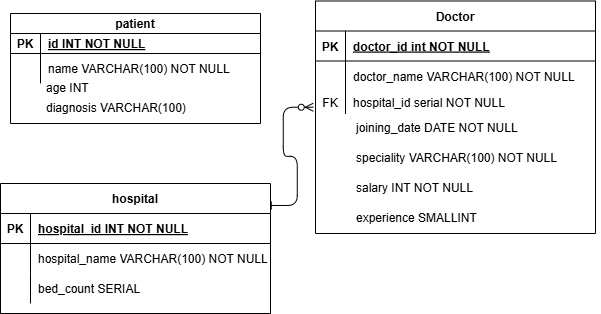

The diagram above was exported from draw.io. Its source (the exported page's mxGraphModel, read from the mxfile embedded in the PNG):
<mxGraphModel dx="657" dy="445" grid="1" gridSize="10" guides="1" tooltips="1" connect="1" arrows="1" fold="1" page="1" pageScale="1" pageWidth="850" pageHeight="1100" math="0" shadow="0" extFonts="Permanent Marker^https://fonts.googleapis.com/css?family=Permanent+Marker">
  <root>
    <mxCell id="0" />
    <mxCell id="1" parent="0" />
    <mxCell id="C-vyLk0tnHw3VtMMgP7b-12" value="" style="edgeStyle=entityRelationEdgeStyle;endArrow=ERzeroToMany;startArrow=ERone;endFill=1;startFill=0;entryX=-0.008;entryY=0.706;entryDx=0;entryDy=0;entryPerimeter=0;exitX=0.988;exitY=0.169;exitDx=0;exitDy=0;exitPerimeter=0;" parent="1" source="C-vyLk0tnHw3VtMMgP7b-13" target="C-vyLk0tnHw3VtMMgP7b-9" edge="1">
      <mxGeometry width="100" height="100" relative="1" as="geometry">
        <mxPoint x="440" y="438.38" as="sourcePoint" />
        <mxPoint x="564.69" y="370" as="targetPoint" />
        <Array as="points">
          <mxPoint x="430" y="210" />
        </Array>
      </mxGeometry>
    </mxCell>
    <mxCell id="C-vyLk0tnHw3VtMMgP7b-2" value="Doctor" style="shape=table;startSize=30;container=1;collapsible=1;childLayout=tableLayout;fixedRows=1;rowLines=0;fontStyle=1;align=center;resizeLast=1;" parent="1" vertex="1">
      <mxGeometry x="425" y="107.5" width="280" height="232.5" as="geometry" />
    </mxCell>
    <mxCell id="C-vyLk0tnHw3VtMMgP7b-3" value="" style="shape=partialRectangle;collapsible=0;dropTarget=0;pointerEvents=0;fillColor=none;points=[[0,0.5],[1,0.5]];portConstraint=eastwest;top=0;left=0;right=0;bottom=1;" parent="C-vyLk0tnHw3VtMMgP7b-2" vertex="1">
      <mxGeometry y="30" width="280" height="30" as="geometry" />
    </mxCell>
    <mxCell id="C-vyLk0tnHw3VtMMgP7b-4" value="PK" style="shape=partialRectangle;overflow=hidden;connectable=0;fillColor=none;top=0;left=0;bottom=0;right=0;fontStyle=1;" parent="C-vyLk0tnHw3VtMMgP7b-3" vertex="1">
      <mxGeometry width="30" height="30" as="geometry">
        <mxRectangle width="30" height="30" as="alternateBounds" />
      </mxGeometry>
    </mxCell>
    <mxCell id="C-vyLk0tnHw3VtMMgP7b-5" value="doctor_id int NOT NULL " style="shape=partialRectangle;overflow=hidden;connectable=0;fillColor=none;top=0;left=0;bottom=0;right=0;align=left;spacingLeft=6;fontStyle=5;" parent="C-vyLk0tnHw3VtMMgP7b-3" vertex="1">
      <mxGeometry x="30" width="250" height="30" as="geometry">
        <mxRectangle width="250" height="30" as="alternateBounds" />
      </mxGeometry>
    </mxCell>
    <mxCell id="C-vyLk0tnHw3VtMMgP7b-6" value="" style="shape=partialRectangle;collapsible=0;dropTarget=0;pointerEvents=0;fillColor=none;points=[[0,0.5],[1,0.5]];portConstraint=eastwest;top=0;left=0;right=0;bottom=0;" parent="C-vyLk0tnHw3VtMMgP7b-2" vertex="1">
      <mxGeometry y="60" width="280" height="30" as="geometry" />
    </mxCell>
    <mxCell id="C-vyLk0tnHw3VtMMgP7b-7" value="" style="shape=partialRectangle;overflow=hidden;connectable=0;fillColor=none;top=0;left=0;bottom=0;right=0;" parent="C-vyLk0tnHw3VtMMgP7b-6" vertex="1">
      <mxGeometry width="30" height="30" as="geometry">
        <mxRectangle width="30" height="30" as="alternateBounds" />
      </mxGeometry>
    </mxCell>
    <mxCell id="C-vyLk0tnHw3VtMMgP7b-8" value="doctor_name VARCHAR(100) NOT NULL" style="shape=partialRectangle;overflow=hidden;connectable=0;fillColor=none;top=0;left=0;bottom=0;right=0;align=left;spacingLeft=6;" parent="C-vyLk0tnHw3VtMMgP7b-6" vertex="1">
      <mxGeometry x="30" width="250" height="30" as="geometry">
        <mxRectangle width="250" height="30" as="alternateBounds" />
      </mxGeometry>
    </mxCell>
    <mxCell id="C-vyLk0tnHw3VtMMgP7b-9" value="" style="shape=partialRectangle;collapsible=0;dropTarget=0;pointerEvents=0;fillColor=none;points=[[0,0.5],[1,0.5]];portConstraint=eastwest;top=0;left=0;right=0;bottom=0;" parent="C-vyLk0tnHw3VtMMgP7b-2" vertex="1">
      <mxGeometry y="90" width="280" height="23" as="geometry" />
    </mxCell>
    <mxCell id="C-vyLk0tnHw3VtMMgP7b-10" value="FK" style="shape=partialRectangle;overflow=hidden;connectable=0;fillColor=none;top=0;left=0;bottom=0;right=0;" parent="C-vyLk0tnHw3VtMMgP7b-9" vertex="1">
      <mxGeometry width="30" height="23" as="geometry">
        <mxRectangle width="30" height="23" as="alternateBounds" />
      </mxGeometry>
    </mxCell>
    <mxCell id="C-vyLk0tnHw3VtMMgP7b-11" value="hospital_id serial NOT NULL" style="shape=partialRectangle;overflow=hidden;connectable=0;fillColor=none;top=0;left=0;bottom=0;right=0;align=left;spacingLeft=6;" parent="C-vyLk0tnHw3VtMMgP7b-9" vertex="1">
      <mxGeometry x="30" width="250" height="23" as="geometry">
        <mxRectangle width="250" height="23" as="alternateBounds" />
      </mxGeometry>
    </mxCell>
    <mxCell id="C-vyLk0tnHw3VtMMgP7b-13" value="hospital" style="shape=table;startSize=30;container=1;collapsible=1;childLayout=tableLayout;fixedRows=1;rowLines=0;fontStyle=1;align=center;resizeLast=1;" parent="1" vertex="1">
      <mxGeometry x="110" y="290" width="270" height="130" as="geometry" />
    </mxCell>
    <mxCell id="C-vyLk0tnHw3VtMMgP7b-14" value="" style="shape=partialRectangle;collapsible=0;dropTarget=0;pointerEvents=0;fillColor=none;points=[[0,0.5],[1,0.5]];portConstraint=eastwest;top=0;left=0;right=0;bottom=1;" parent="C-vyLk0tnHw3VtMMgP7b-13" vertex="1">
      <mxGeometry y="30" width="270" height="30" as="geometry" />
    </mxCell>
    <mxCell id="C-vyLk0tnHw3VtMMgP7b-15" value="PK" style="shape=partialRectangle;overflow=hidden;connectable=0;fillColor=none;top=0;left=0;bottom=0;right=0;fontStyle=1;" parent="C-vyLk0tnHw3VtMMgP7b-14" vertex="1">
      <mxGeometry width="30" height="30" as="geometry">
        <mxRectangle width="30" height="30" as="alternateBounds" />
      </mxGeometry>
    </mxCell>
    <mxCell id="C-vyLk0tnHw3VtMMgP7b-16" value="hospital_id INT NOT NULL" style="shape=partialRectangle;overflow=hidden;connectable=0;fillColor=none;top=0;left=0;bottom=0;right=0;align=left;spacingLeft=6;fontStyle=5;" parent="C-vyLk0tnHw3VtMMgP7b-14" vertex="1">
      <mxGeometry x="30" width="240" height="30" as="geometry">
        <mxRectangle width="240" height="30" as="alternateBounds" />
      </mxGeometry>
    </mxCell>
    <mxCell id="C-vyLk0tnHw3VtMMgP7b-17" value="" style="shape=partialRectangle;collapsible=0;dropTarget=0;pointerEvents=0;fillColor=none;points=[[0,0.5],[1,0.5]];portConstraint=eastwest;top=0;left=0;right=0;bottom=0;" parent="C-vyLk0tnHw3VtMMgP7b-13" vertex="1">
      <mxGeometry y="60" width="270" height="30" as="geometry" />
    </mxCell>
    <mxCell id="C-vyLk0tnHw3VtMMgP7b-18" value="" style="shape=partialRectangle;overflow=hidden;connectable=0;fillColor=none;top=0;left=0;bottom=0;right=0;" parent="C-vyLk0tnHw3VtMMgP7b-17" vertex="1">
      <mxGeometry width="30" height="30" as="geometry">
        <mxRectangle width="30" height="30" as="alternateBounds" />
      </mxGeometry>
    </mxCell>
    <mxCell id="C-vyLk0tnHw3VtMMgP7b-19" value="hospital_name VARCHAR(100) NOT NULL" style="shape=partialRectangle;overflow=hidden;connectable=0;fillColor=none;top=0;left=0;bottom=0;right=0;align=left;spacingLeft=6;" parent="C-vyLk0tnHw3VtMMgP7b-17" vertex="1">
      <mxGeometry x="30" width="240" height="30" as="geometry">
        <mxRectangle width="240" height="30" as="alternateBounds" />
      </mxGeometry>
    </mxCell>
    <mxCell id="C-vyLk0tnHw3VtMMgP7b-20" value="" style="shape=partialRectangle;collapsible=0;dropTarget=0;pointerEvents=0;fillColor=none;points=[[0,0.5],[1,0.5]];portConstraint=eastwest;top=0;left=0;right=0;bottom=0;" parent="C-vyLk0tnHw3VtMMgP7b-13" vertex="1">
      <mxGeometry y="90" width="270" height="30" as="geometry" />
    </mxCell>
    <mxCell id="C-vyLk0tnHw3VtMMgP7b-21" value="" style="shape=partialRectangle;overflow=hidden;connectable=0;fillColor=none;top=0;left=0;bottom=0;right=0;" parent="C-vyLk0tnHw3VtMMgP7b-20" vertex="1">
      <mxGeometry width="30" height="30" as="geometry">
        <mxRectangle width="30" height="30" as="alternateBounds" />
      </mxGeometry>
    </mxCell>
    <mxCell id="C-vyLk0tnHw3VtMMgP7b-22" value="bed_count SERIAL" style="shape=partialRectangle;overflow=hidden;connectable=0;fillColor=none;top=0;left=0;bottom=0;right=0;align=left;spacingLeft=6;" parent="C-vyLk0tnHw3VtMMgP7b-20" vertex="1">
      <mxGeometry x="30" width="240" height="30" as="geometry">
        <mxRectangle width="240" height="30" as="alternateBounds" />
      </mxGeometry>
    </mxCell>
    <mxCell id="C-vyLk0tnHw3VtMMgP7b-23" value="patient" style="shape=table;startSize=20;container=1;collapsible=1;childLayout=tableLayout;fixedRows=1;rowLines=0;fontStyle=1;align=center;resizeLast=1;" parent="1" vertex="1">
      <mxGeometry x="120" y="120" width="250" height="110" as="geometry">
        <mxRectangle x="120" y="120" width="100" height="30" as="alternateBounds" />
      </mxGeometry>
    </mxCell>
    <mxCell id="C-vyLk0tnHw3VtMMgP7b-24" value="" style="shape=partialRectangle;collapsible=0;dropTarget=0;pointerEvents=0;fillColor=none;points=[[0,0.5],[1,0.5]];portConstraint=eastwest;top=0;left=0;right=0;bottom=1;" parent="C-vyLk0tnHw3VtMMgP7b-23" vertex="1">
      <mxGeometry y="20" width="250" height="20" as="geometry" />
    </mxCell>
    <mxCell id="C-vyLk0tnHw3VtMMgP7b-25" value="PK" style="shape=partialRectangle;overflow=hidden;connectable=0;fillColor=none;top=0;left=0;bottom=0;right=0;fontStyle=1;" parent="C-vyLk0tnHw3VtMMgP7b-24" vertex="1">
      <mxGeometry width="30" height="20" as="geometry">
        <mxRectangle width="30" height="20" as="alternateBounds" />
      </mxGeometry>
    </mxCell>
    <object label="id INT NOT NULL" id="C-vyLk0tnHw3VtMMgP7b-26">
      <mxCell style="shape=partialRectangle;overflow=hidden;connectable=0;fillColor=none;top=0;left=0;bottom=0;right=0;align=left;spacingLeft=6;fontStyle=5;" parent="C-vyLk0tnHw3VtMMgP7b-24" vertex="1">
        <mxGeometry x="30" width="220" height="20" as="geometry">
          <mxRectangle width="220" height="20" as="alternateBounds" />
        </mxGeometry>
      </mxCell>
    </object>
    <mxCell id="C-vyLk0tnHw3VtMMgP7b-27" value="" style="shape=partialRectangle;collapsible=0;dropTarget=0;pointerEvents=0;fillColor=none;points=[[0,0.5],[1,0.5]];portConstraint=eastwest;top=0;left=0;right=0;bottom=0;" parent="C-vyLk0tnHw3VtMMgP7b-23" vertex="1">
      <mxGeometry y="40" width="250" height="30" as="geometry" />
    </mxCell>
    <mxCell id="C-vyLk0tnHw3VtMMgP7b-28" value="" style="shape=partialRectangle;overflow=hidden;connectable=0;fillColor=none;top=0;left=0;bottom=0;right=0;" parent="C-vyLk0tnHw3VtMMgP7b-27" vertex="1">
      <mxGeometry width="30" height="30" as="geometry">
        <mxRectangle width="30" height="30" as="alternateBounds" />
      </mxGeometry>
    </mxCell>
    <mxCell id="C-vyLk0tnHw3VtMMgP7b-29" value="name VARCHAR(100) NOT NULL" style="shape=partialRectangle;overflow=hidden;connectable=0;fillColor=none;top=0;left=0;bottom=0;right=0;align=left;spacingLeft=6;" parent="C-vyLk0tnHw3VtMMgP7b-27" vertex="1">
      <mxGeometry x="30" width="220" height="30" as="geometry">
        <mxRectangle width="220" height="30" as="alternateBounds" />
      </mxGeometry>
    </mxCell>
    <mxCell id="6AXyUjkoh1pmX8l6Uqe4-3" value="joining_date DATE NOT NULL" style="text;strokeColor=none;fillColor=none;align=left;verticalAlign=middle;spacingLeft=4;spacingRight=4;overflow=hidden;points=[[0,0.5],[1,0.5]];portConstraint=eastwest;rotatable=0;whiteSpace=wrap;html=1;" parent="1" vertex="1">
      <mxGeometry x="460" y="220" width="250" height="30" as="geometry" />
    </mxCell>
    <mxCell id="6AXyUjkoh1pmX8l6Uqe4-6" value="speciality VARCHAR(100) NOT NULL" style="text;strokeColor=none;fillColor=none;align=left;verticalAlign=middle;spacingLeft=4;spacingRight=4;overflow=hidden;points=[[0,0.5],[1,0.5]];portConstraint=eastwest;rotatable=0;whiteSpace=wrap;html=1;" parent="1" vertex="1">
      <mxGeometry x="460" y="250" width="230" height="30" as="geometry" />
    </mxCell>
    <mxCell id="6AXyUjkoh1pmX8l6Uqe4-8" value="salary INT NOT NULL" style="text;strokeColor=none;fillColor=none;align=left;verticalAlign=middle;spacingLeft=4;spacingRight=4;overflow=hidden;points=[[0,0.5],[1,0.5]];portConstraint=eastwest;rotatable=0;whiteSpace=wrap;html=1;" parent="1" vertex="1">
      <mxGeometry x="460" y="280" width="180" height="30" as="geometry" />
    </mxCell>
    <mxCell id="6AXyUjkoh1pmX8l6Uqe4-9" value="experience SMALLINT" style="text;strokeColor=none;fillColor=none;align=left;verticalAlign=middle;spacingLeft=4;spacingRight=4;overflow=hidden;points=[[0,0.5],[1,0.5]];portConstraint=eastwest;rotatable=0;whiteSpace=wrap;html=1;" parent="1" vertex="1">
      <mxGeometry x="460" y="310" width="180" height="30" as="geometry" />
    </mxCell>
    <mxCell id="6OxwplMc1NtSp6F2yGPx-1" value="age INT" style="text;strokeColor=none;fillColor=none;align=left;verticalAlign=middle;spacingLeft=4;spacingRight=4;overflow=hidden;points=[[0,0.5],[1,0.5]];portConstraint=eastwest;rotatable=0;whiteSpace=wrap;html=1;" vertex="1" parent="1">
      <mxGeometry x="150" y="180" width="90" height="30" as="geometry" />
    </mxCell>
    <mxCell id="6OxwplMc1NtSp6F2yGPx-3" value="diagnosis VARCHAR(100)" style="text;strokeColor=none;fillColor=none;align=left;verticalAlign=middle;spacingLeft=4;spacingRight=4;overflow=hidden;points=[[0,0.5],[1,0.5]];portConstraint=eastwest;rotatable=0;whiteSpace=wrap;html=1;" vertex="1" parent="1">
      <mxGeometry x="150" y="200" width="170" height="30" as="geometry" />
    </mxCell>
  </root>
</mxGraphModel>